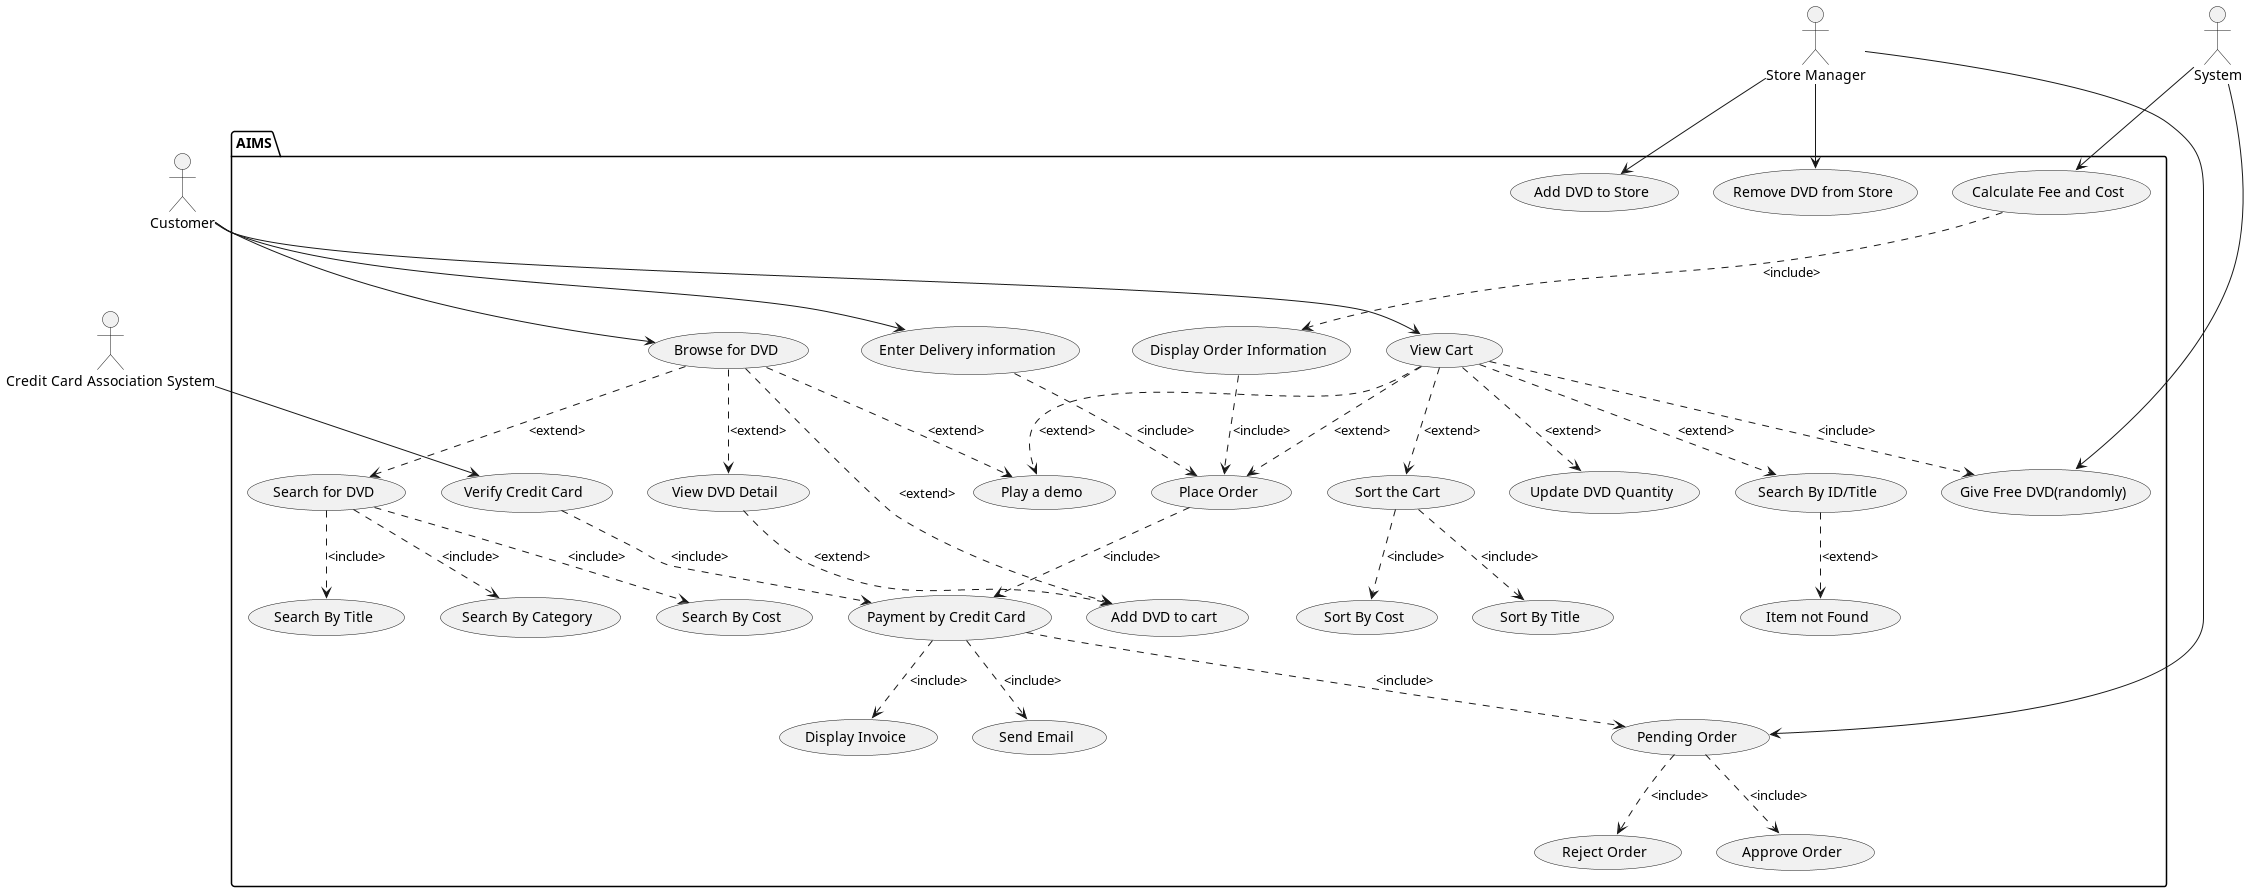

The diagram above was rendered by PlantUML. Its source (embedded in the PNG):
@startuml
'https://plantuml.com/use-case-diagram

"Customer" as CU
"Store Manager" as STM
"Credit Card Association System" as CCAS
"System" as SYS
package AIMS{
    usecase "Browse for DVD" as Browse
    usecase "Play a demo" as Play
    usecase "Search for DVD" as S1
    usecase "Search By Title" as ST
    usecase "Search By Category" as SC
    usecase "Search By Cost" as SCO
    usecase "View DVD Detail" as VD
    usecase "Add DVD to cart" as ADTC
    usecase "View Cart" as VCart
    usecase "Sort the Cart" as SC1
    usecase "Sort By Cost" as CSC
    usecase "Sort By Title" as CST
    usecase "Update DVD Quantity" as UDQ
    usecase "Give Free DVD(randomly)" as GFD
    usecase "Search By ID/Title" as CS
    usecase "Item not Found" as INF
    usecase "Place Order" as PO
    usecase "Enter Delivery information" as EDI
    usecase "Display Order Information" as DO
    usecase "Calculate Fee and Cost" as CALC
    usecase "Display Invoice" as DI
    usecase "Payment by Credit Card" as PAY
    usecase "Verify Credit Card" as VCC
    usecase "Send Email" as SE
    usecase "Pending Order" as PeO
    usecase "Reject Order" as RO
    usecase "Approve Order" as AO
    usecase "Add DVD to Store" as ADTS
    usecase "Remove DVD from Store" as RDFS
}
:CU: --> Browse
:Browse: ..> S1: <extend>
:S1: ..> ST: <include>
:S1: ..> SC: <include>
:S1: ..> SCO: <include>
:Browse: ..> VD:<extend>
:Browse: ..> Play: <extend>
:VD: ..> ADTC: <extend>
:Browse: ..> ADTC: <extend>
:CU: --> VCart
:VCart: ..> SC1: <extend>
:SC1: ..> CST: <include>
:SC1: ..> CSC: <include>
:VCart: ..> UDQ: <extend>
:VCart: ..> Play: <extend>
:VCart: ..> GFD: <include>
:VCart: ..> CS: <extend>
:CS: ..> INF: <extend>
:VCart: ..> PO: <extend>
:CU: --> EDI
:EDI: ..> PO: <include>
:DO: ..> PO:<include>
:CALC: ..> DO: <include>
:PO: ..> PAY: <include>
:CCAS: --> VCC
:VCC: ..> PAY: <include>
:PAY: ..> PeO: <include>
:PAY: ..> DI: <include>
:PAY: ..> SE: <include>
:STM: --> PeO
:PeO: ..> AO:<include>
:PeO: ..> RO:<include>
:STM: --> ADTS
:STM: --> RDFS
:SYS: --> CALC
:SYS: --> GFD
@enduml